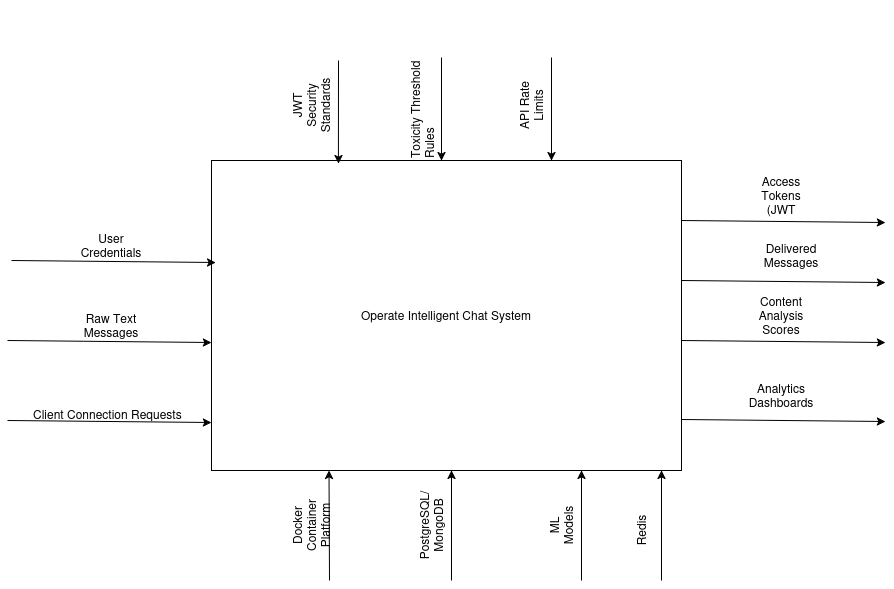

The diagram above was exported from draw.io. Its source (the exported page's mxGraphModel, read from the mxfile embedded in the PNG):
<mxGraphModel dx="2210" dy="795" grid="1" gridSize="10" guides="1" tooltips="1" connect="1" arrows="1" fold="1" page="1" pageScale="1" pageWidth="850" pageHeight="1100" math="0" shadow="0">
  <root>
    <mxCell id="0" />
    <mxCell id="1" parent="0" />
    <mxCell id="iC0tLgYK2tR-DWJs-e14-1" parent="1" style="rounded=0;whiteSpace=wrap;html=1;" value="Operate Intelligent Chat System" vertex="1">
      <mxGeometry height="310" width="470" x="190" y="180" as="geometry" />
    </mxCell>
    <mxCell id="iC0tLgYK2tR-DWJs-e14-2" edge="1" parent="1" style="endArrow=classic;html=1;rounded=0;entryX=0.009;entryY=0.329;entryDx=0;entryDy=0;entryPerimeter=0;" target="iC0tLgYK2tR-DWJs-e14-1" value="">
      <mxGeometry height="50" relative="1" width="50" as="geometry">
        <mxPoint x="-10" y="280" as="sourcePoint" />
        <mxPoint x="30" y="230" as="targetPoint" />
      </mxGeometry>
    </mxCell>
    <mxCell id="iC0tLgYK2tR-DWJs-e14-3" edge="1" parent="1" style="endArrow=classic;html=1;rounded=0;entryX=0.009;entryY=0.329;entryDx=0;entryDy=0;entryPerimeter=0;" value="">
      <mxGeometry height="50" relative="1" width="50" as="geometry">
        <mxPoint x="-14" y="360" as="sourcePoint" />
        <mxPoint x="190" y="362" as="targetPoint" />
      </mxGeometry>
    </mxCell>
    <mxCell id="iC0tLgYK2tR-DWJs-e14-4" edge="1" parent="1" style="endArrow=classic;html=1;rounded=0;entryX=0.009;entryY=0.329;entryDx=0;entryDy=0;entryPerimeter=0;" value="">
      <mxGeometry height="50" relative="1" width="50" as="geometry">
        <mxPoint x="-14" y="440" as="sourcePoint" />
        <mxPoint x="190" y="442" as="targetPoint" />
      </mxGeometry>
    </mxCell>
    <mxCell id="iC0tLgYK2tR-DWJs-e14-5" parent="1" style="text;html=1;whiteSpace=wrap;strokeColor=none;fillColor=none;align=center;verticalAlign=middle;rounded=0;" value="User Credentials" vertex="1">
      <mxGeometry height="30" width="60" x="60" y="250" as="geometry" />
    </mxCell>
    <mxCell id="iC0tLgYK2tR-DWJs-e14-6" parent="1" style="text;html=1;whiteSpace=wrap;strokeColor=none;fillColor=none;align=center;verticalAlign=middle;rounded=0;" value="Raw Text Messages" vertex="1">
      <mxGeometry height="30" width="60" x="60" y="330" as="geometry" />
    </mxCell>
    <mxCell id="iC0tLgYK2tR-DWJs-e14-7" parent="1" style="text;whiteSpace=wrap;html=1;" value="Client Connection Requests" vertex="1">
      <mxGeometry height="40" width="180" x="10" y="420" as="geometry" />
    </mxCell>
    <mxCell id="iC0tLgYK2tR-DWJs-e14-8" edge="1" parent="1" style="endArrow=classic;html=1;rounded=0;entryX=0.27;entryY=0.01;entryDx=0;entryDy=0;entryPerimeter=0;" target="iC0tLgYK2tR-DWJs-e14-1" value="">
      <mxGeometry height="50" relative="1" width="50" as="geometry">
        <mxPoint x="317" y="80" as="sourcePoint" />
        <mxPoint x="370" y="80" as="targetPoint" />
      </mxGeometry>
    </mxCell>
    <mxCell id="iC0tLgYK2tR-DWJs-e14-9" parent="1" style="text;html=1;whiteSpace=wrap;strokeColor=none;fillColor=none;align=center;verticalAlign=middle;rounded=0;rotation=-90;" value="JWT Security Standards" vertex="1">
      <mxGeometry height="30" width="60" x="260" y="110" as="geometry" />
    </mxCell>
    <mxCell id="iC0tLgYK2tR-DWJs-e14-10" edge="1" parent="1" style="endArrow=classic;html=1;rounded=0;entryX=0.27;entryY=0.01;entryDx=0;entryDy=0;entryPerimeter=0;" value="">
      <mxGeometry height="50" relative="1" width="50" as="geometry">
        <mxPoint x="420" y="77" as="sourcePoint" />
        <mxPoint x="420" y="180" as="targetPoint" />
      </mxGeometry>
    </mxCell>
    <mxCell id="iC0tLgYK2tR-DWJs-e14-11" parent="1" style="text;whiteSpace=wrap;html=1;rotation=-90;" value="&lt;div&gt;Toxicity Threshold&amp;nbsp;&lt;/div&gt;&lt;div&gt;Rules&lt;/div&gt;" vertex="1">
      <mxGeometry height="40" width="160" x="320" y="80" as="geometry" />
    </mxCell>
    <mxCell id="iC0tLgYK2tR-DWJs-e14-12" edge="1" parent="1" style="endArrow=classic;html=1;rounded=0;entryX=0.27;entryY=0.01;entryDx=0;entryDy=0;entryPerimeter=0;" value="">
      <mxGeometry height="50" relative="1" width="50" as="geometry">
        <mxPoint x="530" y="77" as="sourcePoint" />
        <mxPoint x="530" y="180" as="targetPoint" />
      </mxGeometry>
    </mxCell>
    <mxCell id="iC0tLgYK2tR-DWJs-e14-14" parent="1" style="text;html=1;whiteSpace=wrap;strokeColor=none;fillColor=none;align=center;verticalAlign=middle;rounded=0;rotation=-90;" value="API Rate Limits" vertex="1">
      <mxGeometry height="30" width="60" x="480" y="110" as="geometry" />
    </mxCell>
    <mxCell id="iC0tLgYK2tR-DWJs-e14-15" edge="1" parent="1" style="endArrow=classic;html=1;rounded=0;entryX=0.25;entryY=1;entryDx=0;entryDy=0;" target="iC0tLgYK2tR-DWJs-e14-1" value="">
      <mxGeometry height="50" relative="1" width="50" as="geometry">
        <mxPoint x="308" y="600" as="sourcePoint" />
        <mxPoint x="394" y="562" as="targetPoint" />
      </mxGeometry>
    </mxCell>
    <mxCell id="iC0tLgYK2tR-DWJs-e14-16" edge="1" parent="1" style="endArrow=classic;html=1;rounded=0;entryX=0.25;entryY=1;entryDx=0;entryDy=0;" value="">
      <mxGeometry height="50" relative="1" width="50" as="geometry">
        <mxPoint x="430" y="600" as="sourcePoint" />
        <mxPoint x="430" y="490" as="targetPoint" />
      </mxGeometry>
    </mxCell>
    <mxCell id="iC0tLgYK2tR-DWJs-e14-17" edge="1" parent="1" style="endArrow=classic;html=1;rounded=0;entryX=0.25;entryY=1;entryDx=0;entryDy=0;" value="">
      <mxGeometry height="50" relative="1" width="50" as="geometry">
        <mxPoint x="560" y="600" as="sourcePoint" />
        <mxPoint x="560" y="490" as="targetPoint" />
      </mxGeometry>
    </mxCell>
    <mxCell id="iC0tLgYK2tR-DWJs-e14-18" parent="1" style="text;html=1;whiteSpace=wrap;strokeColor=none;fillColor=none;align=center;verticalAlign=middle;rounded=0;rotation=-90;" value="Docker Container Platform" vertex="1">
      <mxGeometry height="30" width="60" x="260" y="530" as="geometry" />
    </mxCell>
    <mxCell id="iC0tLgYK2tR-DWJs-e14-19" parent="1" style="text;html=1;whiteSpace=wrap;strokeColor=none;fillColor=none;align=center;verticalAlign=middle;rounded=0;rotation=-90;" value="PostgreSQL/MongoDB" vertex="1">
      <mxGeometry height="30" width="60" x="380" y="530" as="geometry" />
    </mxCell>
    <mxCell id="iC0tLgYK2tR-DWJs-e14-20" parent="1" style="text;html=1;whiteSpace=wrap;strokeColor=none;fillColor=none;align=center;verticalAlign=middle;rounded=0;rotation=-90;" value="ML Models" vertex="1">
      <mxGeometry height="30" width="60" x="510" y="530" as="geometry" />
    </mxCell>
    <mxCell id="iC0tLgYK2tR-DWJs-e14-21" edge="1" parent="1" style="endArrow=classic;html=1;rounded=0;entryX=0.25;entryY=1;entryDx=0;entryDy=0;" value="">
      <mxGeometry height="50" relative="1" width="50" as="geometry">
        <mxPoint x="640" y="600" as="sourcePoint" />
        <mxPoint x="640" y="490" as="targetPoint" />
      </mxGeometry>
    </mxCell>
    <mxCell id="iC0tLgYK2tR-DWJs-e14-22" parent="1" style="text;html=1;whiteSpace=wrap;strokeColor=none;fillColor=none;align=center;verticalAlign=middle;rounded=0;rotation=-90;" value="Redis" vertex="1">
      <mxGeometry height="30" width="60" x="590" y="535" as="geometry" />
    </mxCell>
    <mxCell id="iC0tLgYK2tR-DWJs-e14-23" edge="1" parent="1" style="endArrow=classic;html=1;rounded=0;entryX=0.009;entryY=0.329;entryDx=0;entryDy=0;entryPerimeter=0;" value="">
      <mxGeometry height="50" relative="1" width="50" as="geometry">
        <mxPoint x="660" y="240" as="sourcePoint" />
        <mxPoint x="864" y="242" as="targetPoint" />
      </mxGeometry>
    </mxCell>
    <mxCell id="iC0tLgYK2tR-DWJs-e14-24" edge="1" parent="1" style="endArrow=classic;html=1;rounded=0;entryX=0.009;entryY=0.329;entryDx=0;entryDy=0;entryPerimeter=0;" value="">
      <mxGeometry height="50" relative="1" width="50" as="geometry">
        <mxPoint x="660" y="300" as="sourcePoint" />
        <mxPoint x="864" y="302" as="targetPoint" />
      </mxGeometry>
    </mxCell>
    <mxCell id="iC0tLgYK2tR-DWJs-e14-25" edge="1" parent="1" style="endArrow=classic;html=1;rounded=0;entryX=0.009;entryY=0.329;entryDx=0;entryDy=0;entryPerimeter=0;" value="">
      <mxGeometry height="50" relative="1" width="50" as="geometry">
        <mxPoint x="660" y="360" as="sourcePoint" />
        <mxPoint x="864" y="362" as="targetPoint" />
      </mxGeometry>
    </mxCell>
    <mxCell id="iC0tLgYK2tR-DWJs-e14-26" parent="1" style="text;html=1;whiteSpace=wrap;strokeColor=none;fillColor=none;align=center;verticalAlign=middle;rounded=0;" value="Access Tokens (JWT" vertex="1">
      <mxGeometry height="30" width="60" x="730" y="200" as="geometry" />
    </mxCell>
    <mxCell id="iC0tLgYK2tR-DWJs-e14-27" parent="1" style="text;html=1;whiteSpace=wrap;strokeColor=none;fillColor=none;align=center;verticalAlign=middle;rounded=0;" value="Delivered Messages" vertex="1">
      <mxGeometry height="30" width="60" x="740" y="260" as="geometry" />
    </mxCell>
    <mxCell id="iC0tLgYK2tR-DWJs-e14-28" parent="1" style="text;html=1;whiteSpace=wrap;strokeColor=none;fillColor=none;align=center;verticalAlign=middle;rounded=0;" value="Content Analysis Scores" vertex="1">
      <mxGeometry height="30" width="60" x="730" y="320" as="geometry" />
    </mxCell>
    <mxCell id="iC0tLgYK2tR-DWJs-e14-29" edge="1" parent="1" style="endArrow=classic;html=1;rounded=0;entryX=0.009;entryY=0.329;entryDx=0;entryDy=0;entryPerimeter=0;" value="">
      <mxGeometry height="50" relative="1" width="50" as="geometry">
        <mxPoint x="660" y="439" as="sourcePoint" />
        <mxPoint x="864" y="441" as="targetPoint" />
      </mxGeometry>
    </mxCell>
    <mxCell id="iC0tLgYK2tR-DWJs-e14-30" parent="1" style="text;html=1;whiteSpace=wrap;strokeColor=none;fillColor=none;align=center;verticalAlign=middle;rounded=0;" value="Analytics Dashboards" vertex="1">
      <mxGeometry height="30" width="60" x="730" y="400" as="geometry" />
    </mxCell>
  </root>
</mxGraphModel>